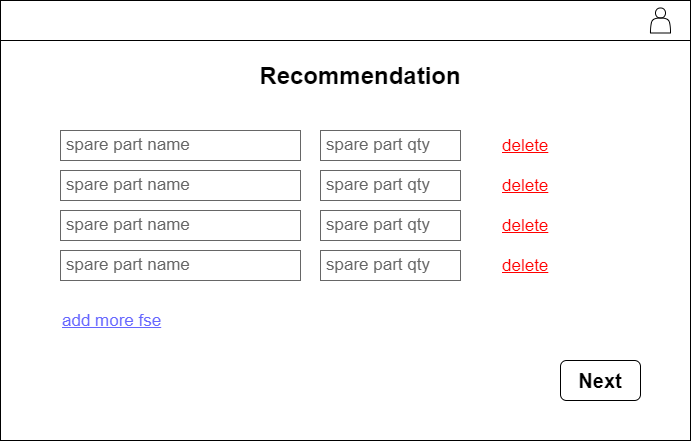

The diagram above was exported from draw.io. Its source (the exported page's mxGraphModel, read from the mxfile embedded in the PNG):
<mxGraphModel dx="704" dy="575" grid="1" gridSize="10" guides="1" tooltips="1" connect="1" arrows="1" fold="1" page="1" pageScale="1" pageWidth="850" pageHeight="1100" math="0" shadow="0">
  <root>
    <mxCell id="0" />
    <mxCell id="1" parent="0" />
    <mxCell id="2" value="" style="rounded=0;whiteSpace=wrap;html=1;" vertex="1" parent="1">
      <mxGeometry x="50" y="30" width="690" height="440" as="geometry" />
    </mxCell>
    <mxCell id="3" value="" style="rounded=0;whiteSpace=wrap;html=1;" vertex="1" parent="1">
      <mxGeometry x="50" y="30" width="690" height="40" as="geometry" />
    </mxCell>
    <mxCell id="4" value="" style="shape=actor;whiteSpace=wrap;html=1;" vertex="1" parent="1">
      <mxGeometry x="700" y="37.5" width="20" height="25" as="geometry" />
    </mxCell>
    <mxCell id="8" value="Recommendation" style="text;html=1;strokeColor=none;fillColor=none;align=center;verticalAlign=middle;whiteSpace=wrap;rounded=0;fontSize=24;fontStyle=1" vertex="1" parent="1">
      <mxGeometry x="170" y="80" width="480" height="50" as="geometry" />
    </mxCell>
    <mxCell id="12" value="add more fse" style="text;html=1;strokeColor=none;fillColor=none;align=left;verticalAlign=middle;whiteSpace=wrap;rounded=0;fontSize=17;fontStyle=4;fontColor=#6666FF;" vertex="1" parent="1">
      <mxGeometry x="110" y="340" width="131" height="20" as="geometry" />
    </mxCell>
    <mxCell id="13" value="" style="group" vertex="1" connectable="0" parent="1">
      <mxGeometry x="110" y="160" width="500" height="30" as="geometry" />
    </mxCell>
    <mxCell id="9" value="spare part name" style="strokeWidth=1;shadow=0;dashed=0;align=center;html=1;shape=mxgraph.mockup.text.textBox;fontColor=#666666;align=left;fontSize=17;spacingLeft=4;spacingTop=-3;strokeColor=#666666;mainText=" vertex="1" parent="13">
      <mxGeometry width="240" height="30" as="geometry" />
    </mxCell>
    <mxCell id="10" value="spare part qty" style="strokeWidth=1;shadow=0;dashed=0;align=center;html=1;shape=mxgraph.mockup.text.textBox;fontColor=#666666;align=left;fontSize=17;spacingLeft=4;spacingTop=-3;strokeColor=#666666;mainText=" vertex="1" parent="13">
      <mxGeometry x="260" width="140" height="30" as="geometry" />
    </mxCell>
    <mxCell id="11" value="&lt;font color=&quot;#ff0000&quot;&gt;delete&lt;/font&gt;" style="text;html=1;strokeColor=none;fillColor=none;align=left;verticalAlign=middle;whiteSpace=wrap;rounded=0;fontSize=17;fontStyle=4;fontColor=#6666FF;" vertex="1" parent="13">
      <mxGeometry x="440" y="5" width="60" height="20" as="geometry" />
    </mxCell>
    <mxCell id="14" value="" style="group" vertex="1" connectable="0" parent="1">
      <mxGeometry x="110" y="200" width="500" height="30" as="geometry" />
    </mxCell>
    <mxCell id="15" value="spare part name" style="strokeWidth=1;shadow=0;dashed=0;align=center;html=1;shape=mxgraph.mockup.text.textBox;fontColor=#666666;align=left;fontSize=17;spacingLeft=4;spacingTop=-3;strokeColor=#666666;mainText=" vertex="1" parent="14">
      <mxGeometry width="240" height="30" as="geometry" />
    </mxCell>
    <mxCell id="16" value="spare part qty" style="strokeWidth=1;shadow=0;dashed=0;align=center;html=1;shape=mxgraph.mockup.text.textBox;fontColor=#666666;align=left;fontSize=17;spacingLeft=4;spacingTop=-3;strokeColor=#666666;mainText=" vertex="1" parent="14">
      <mxGeometry x="260" width="140" height="30" as="geometry" />
    </mxCell>
    <mxCell id="17" value="&lt;font color=&quot;#ff0000&quot;&gt;delete&lt;/font&gt;" style="text;html=1;strokeColor=none;fillColor=none;align=left;verticalAlign=middle;whiteSpace=wrap;rounded=0;fontSize=17;fontStyle=4;fontColor=#6666FF;" vertex="1" parent="14">
      <mxGeometry x="440" y="5" width="60" height="20" as="geometry" />
    </mxCell>
    <mxCell id="18" value="" style="group" vertex="1" connectable="0" parent="1">
      <mxGeometry x="110" y="240" width="500" height="30" as="geometry" />
    </mxCell>
    <mxCell id="19" value="spare part name" style="strokeWidth=1;shadow=0;dashed=0;align=center;html=1;shape=mxgraph.mockup.text.textBox;fontColor=#666666;align=left;fontSize=17;spacingLeft=4;spacingTop=-3;strokeColor=#666666;mainText=" vertex="1" parent="18">
      <mxGeometry width="240" height="30" as="geometry" />
    </mxCell>
    <mxCell id="20" value="spare part qty" style="strokeWidth=1;shadow=0;dashed=0;align=center;html=1;shape=mxgraph.mockup.text.textBox;fontColor=#666666;align=left;fontSize=17;spacingLeft=4;spacingTop=-3;strokeColor=#666666;mainText=" vertex="1" parent="18">
      <mxGeometry x="260" width="140" height="30" as="geometry" />
    </mxCell>
    <mxCell id="21" value="&lt;font color=&quot;#ff0000&quot;&gt;delete&lt;/font&gt;" style="text;html=1;strokeColor=none;fillColor=none;align=left;verticalAlign=middle;whiteSpace=wrap;rounded=0;fontSize=17;fontStyle=4;fontColor=#6666FF;" vertex="1" parent="18">
      <mxGeometry x="440" y="5" width="60" height="20" as="geometry" />
    </mxCell>
    <mxCell id="22" value="" style="group" vertex="1" connectable="0" parent="1">
      <mxGeometry x="110" y="280" width="500" height="30" as="geometry" />
    </mxCell>
    <mxCell id="23" value="spare part name" style="strokeWidth=1;shadow=0;dashed=0;align=center;html=1;shape=mxgraph.mockup.text.textBox;fontColor=#666666;align=left;fontSize=17;spacingLeft=4;spacingTop=-3;strokeColor=#666666;mainText=" vertex="1" parent="22">
      <mxGeometry width="240" height="30" as="geometry" />
    </mxCell>
    <mxCell id="24" value="spare part qty" style="strokeWidth=1;shadow=0;dashed=0;align=center;html=1;shape=mxgraph.mockup.text.textBox;fontColor=#666666;align=left;fontSize=17;spacingLeft=4;spacingTop=-3;strokeColor=#666666;mainText=" vertex="1" parent="22">
      <mxGeometry x="260" width="140" height="30" as="geometry" />
    </mxCell>
    <mxCell id="25" value="&lt;font color=&quot;#ff0000&quot;&gt;delete&lt;/font&gt;" style="text;html=1;strokeColor=none;fillColor=none;align=left;verticalAlign=middle;whiteSpace=wrap;rounded=0;fontSize=17;fontStyle=4;fontColor=#6666FF;" vertex="1" parent="22">
      <mxGeometry x="440" y="5" width="60" height="20" as="geometry" />
    </mxCell>
    <mxCell id="27" value="&lt;font style=&quot;font-size: 20px&quot;&gt;&lt;b&gt;Next&lt;/b&gt;&lt;/font&gt;" style="rounded=1;whiteSpace=wrap;html=1;" vertex="1" parent="1">
      <mxGeometry x="610" y="390" width="80" height="40" as="geometry" />
    </mxCell>
  </root>
</mxGraphModel>